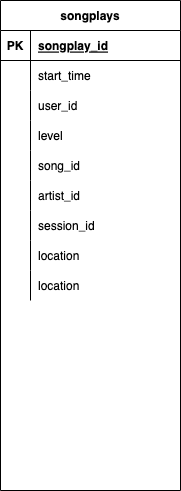

The diagram above was exported from draw.io. Its source (the exported page's mxGraphModel, read from the mxfile embedded in the PNG):
<mxGraphModel dx="1426" dy="793" grid="1" gridSize="10" guides="1" tooltips="1" connect="1" arrows="1" fold="1" page="1" pageScale="1" pageWidth="850" pageHeight="1100" math="0" shadow="0">
  <root>
    <mxCell id="0" />
    <mxCell id="1" parent="0" />
    <mxCell id="yUax4mQPguPwVhXg-57G-1" value="songplays" style="shape=table;startSize=30;container=1;collapsible=1;childLayout=tableLayout;fixedRows=1;rowLines=0;fontStyle=1;align=center;resizeLast=1;" vertex="1" parent="1">
      <mxGeometry x="320" y="160" width="180" height="490" as="geometry" />
    </mxCell>
    <mxCell id="yUax4mQPguPwVhXg-57G-2" value="" style="shape=tableRow;horizontal=0;startSize=0;swimlaneHead=0;swimlaneBody=0;fillColor=none;collapsible=0;dropTarget=0;points=[[0,0.5],[1,0.5]];portConstraint=eastwest;top=0;left=0;right=0;bottom=1;" vertex="1" parent="yUax4mQPguPwVhXg-57G-1">
      <mxGeometry y="30" width="180" height="30" as="geometry" />
    </mxCell>
    <mxCell id="yUax4mQPguPwVhXg-57G-3" value="PK" style="shape=partialRectangle;connectable=0;fillColor=none;top=0;left=0;bottom=0;right=0;fontStyle=1;overflow=hidden;" vertex="1" parent="yUax4mQPguPwVhXg-57G-2">
      <mxGeometry width="30" height="30" as="geometry">
        <mxRectangle width="30" height="30" as="alternateBounds" />
      </mxGeometry>
    </mxCell>
    <mxCell id="yUax4mQPguPwVhXg-57G-4" value="songplay_id" style="shape=partialRectangle;connectable=0;fillColor=none;top=0;left=0;bottom=0;right=0;align=left;spacingLeft=6;fontStyle=5;overflow=hidden;" vertex="1" parent="yUax4mQPguPwVhXg-57G-2">
      <mxGeometry x="30" width="150" height="30" as="geometry">
        <mxRectangle width="150" height="30" as="alternateBounds" />
      </mxGeometry>
    </mxCell>
    <mxCell id="yUax4mQPguPwVhXg-57G-5" value="" style="shape=tableRow;horizontal=0;startSize=0;swimlaneHead=0;swimlaneBody=0;fillColor=none;collapsible=0;dropTarget=0;points=[[0,0.5],[1,0.5]];portConstraint=eastwest;top=0;left=0;right=0;bottom=0;" vertex="1" parent="yUax4mQPguPwVhXg-57G-1">
      <mxGeometry y="60" width="180" height="30" as="geometry" />
    </mxCell>
    <mxCell id="yUax4mQPguPwVhXg-57G-6" value="" style="shape=partialRectangle;connectable=0;fillColor=none;top=0;left=0;bottom=0;right=0;editable=1;overflow=hidden;" vertex="1" parent="yUax4mQPguPwVhXg-57G-5">
      <mxGeometry width="30" height="30" as="geometry">
        <mxRectangle width="30" height="30" as="alternateBounds" />
      </mxGeometry>
    </mxCell>
    <mxCell id="yUax4mQPguPwVhXg-57G-7" value="start_time" style="shape=partialRectangle;connectable=0;fillColor=none;top=0;left=0;bottom=0;right=0;align=left;spacingLeft=6;overflow=hidden;" vertex="1" parent="yUax4mQPguPwVhXg-57G-5">
      <mxGeometry x="30" width="150" height="30" as="geometry">
        <mxRectangle width="150" height="30" as="alternateBounds" />
      </mxGeometry>
    </mxCell>
    <mxCell id="yUax4mQPguPwVhXg-57G-8" value="" style="shape=tableRow;horizontal=0;startSize=0;swimlaneHead=0;swimlaneBody=0;fillColor=none;collapsible=0;dropTarget=0;points=[[0,0.5],[1,0.5]];portConstraint=eastwest;top=0;left=0;right=0;bottom=0;" vertex="1" parent="yUax4mQPguPwVhXg-57G-1">
      <mxGeometry y="90" width="180" height="30" as="geometry" />
    </mxCell>
    <mxCell id="yUax4mQPguPwVhXg-57G-9" value="" style="shape=partialRectangle;connectable=0;fillColor=none;top=0;left=0;bottom=0;right=0;editable=1;overflow=hidden;" vertex="1" parent="yUax4mQPguPwVhXg-57G-8">
      <mxGeometry width="30" height="30" as="geometry">
        <mxRectangle width="30" height="30" as="alternateBounds" />
      </mxGeometry>
    </mxCell>
    <mxCell id="yUax4mQPguPwVhXg-57G-10" value="user_id" style="shape=partialRectangle;connectable=0;fillColor=none;top=0;left=0;bottom=0;right=0;align=left;spacingLeft=6;overflow=hidden;" vertex="1" parent="yUax4mQPguPwVhXg-57G-8">
      <mxGeometry x="30" width="150" height="30" as="geometry">
        <mxRectangle width="150" height="30" as="alternateBounds" />
      </mxGeometry>
    </mxCell>
    <mxCell id="yUax4mQPguPwVhXg-57G-11" value="" style="shape=tableRow;horizontal=0;startSize=0;swimlaneHead=0;swimlaneBody=0;fillColor=none;collapsible=0;dropTarget=0;points=[[0,0.5],[1,0.5]];portConstraint=eastwest;top=0;left=0;right=0;bottom=0;" vertex="1" parent="yUax4mQPguPwVhXg-57G-1">
      <mxGeometry y="120" width="180" height="30" as="geometry" />
    </mxCell>
    <mxCell id="yUax4mQPguPwVhXg-57G-12" value="" style="shape=partialRectangle;connectable=0;fillColor=none;top=0;left=0;bottom=0;right=0;editable=1;overflow=hidden;" vertex="1" parent="yUax4mQPguPwVhXg-57G-11">
      <mxGeometry width="30" height="30" as="geometry">
        <mxRectangle width="30" height="30" as="alternateBounds" />
      </mxGeometry>
    </mxCell>
    <mxCell id="yUax4mQPguPwVhXg-57G-13" value="level" style="shape=partialRectangle;connectable=0;fillColor=none;top=0;left=0;bottom=0;right=0;align=left;spacingLeft=6;overflow=hidden;" vertex="1" parent="yUax4mQPguPwVhXg-57G-11">
      <mxGeometry x="30" width="150" height="30" as="geometry">
        <mxRectangle width="150" height="30" as="alternateBounds" />
      </mxGeometry>
    </mxCell>
    <mxCell id="yUax4mQPguPwVhXg-57G-14" value="" style="shape=tableRow;horizontal=0;startSize=0;swimlaneHead=0;swimlaneBody=0;fillColor=none;collapsible=0;dropTarget=0;points=[[0,0.5],[1,0.5]];portConstraint=eastwest;top=0;left=0;right=0;bottom=0;" vertex="1" parent="yUax4mQPguPwVhXg-57G-1">
      <mxGeometry y="150" width="180" height="30" as="geometry" />
    </mxCell>
    <mxCell id="yUax4mQPguPwVhXg-57G-15" value="" style="shape=partialRectangle;connectable=0;fillColor=none;top=0;left=0;bottom=0;right=0;editable=1;overflow=hidden;" vertex="1" parent="yUax4mQPguPwVhXg-57G-14">
      <mxGeometry width="30" height="30" as="geometry">
        <mxRectangle width="30" height="30" as="alternateBounds" />
      </mxGeometry>
    </mxCell>
    <mxCell id="yUax4mQPguPwVhXg-57G-16" value="song_id" style="shape=partialRectangle;connectable=0;fillColor=none;top=0;left=0;bottom=0;right=0;align=left;spacingLeft=6;overflow=hidden;" vertex="1" parent="yUax4mQPguPwVhXg-57G-14">
      <mxGeometry x="30" width="150" height="30" as="geometry">
        <mxRectangle width="150" height="30" as="alternateBounds" />
      </mxGeometry>
    </mxCell>
    <mxCell id="yUax4mQPguPwVhXg-57G-17" value="" style="shape=tableRow;horizontal=0;startSize=0;swimlaneHead=0;swimlaneBody=0;fillColor=none;collapsible=0;dropTarget=0;points=[[0,0.5],[1,0.5]];portConstraint=eastwest;top=0;left=0;right=0;bottom=0;" vertex="1" parent="yUax4mQPguPwVhXg-57G-1">
      <mxGeometry y="180" width="180" height="30" as="geometry" />
    </mxCell>
    <mxCell id="yUax4mQPguPwVhXg-57G-18" value="" style="shape=partialRectangle;connectable=0;fillColor=none;top=0;left=0;bottom=0;right=0;editable=1;overflow=hidden;" vertex="1" parent="yUax4mQPguPwVhXg-57G-17">
      <mxGeometry width="30" height="30" as="geometry">
        <mxRectangle width="30" height="30" as="alternateBounds" />
      </mxGeometry>
    </mxCell>
    <mxCell id="yUax4mQPguPwVhXg-57G-19" value="artist_id" style="shape=partialRectangle;connectable=0;fillColor=none;top=0;left=0;bottom=0;right=0;align=left;spacingLeft=6;overflow=hidden;" vertex="1" parent="yUax4mQPguPwVhXg-57G-17">
      <mxGeometry x="30" width="150" height="30" as="geometry">
        <mxRectangle width="150" height="30" as="alternateBounds" />
      </mxGeometry>
    </mxCell>
    <mxCell id="yUax4mQPguPwVhXg-57G-20" value="" style="shape=tableRow;horizontal=0;startSize=0;swimlaneHead=0;swimlaneBody=0;fillColor=none;collapsible=0;dropTarget=0;points=[[0,0.5],[1,0.5]];portConstraint=eastwest;top=0;left=0;right=0;bottom=0;" vertex="1" parent="yUax4mQPguPwVhXg-57G-1">
      <mxGeometry y="210" width="180" height="30" as="geometry" />
    </mxCell>
    <mxCell id="yUax4mQPguPwVhXg-57G-21" value="" style="shape=partialRectangle;connectable=0;fillColor=none;top=0;left=0;bottom=0;right=0;editable=1;overflow=hidden;" vertex="1" parent="yUax4mQPguPwVhXg-57G-20">
      <mxGeometry width="30" height="30" as="geometry">
        <mxRectangle width="30" height="30" as="alternateBounds" />
      </mxGeometry>
    </mxCell>
    <mxCell id="yUax4mQPguPwVhXg-57G-22" value="session_id" style="shape=partialRectangle;connectable=0;fillColor=none;top=0;left=0;bottom=0;right=0;align=left;spacingLeft=6;overflow=hidden;" vertex="1" parent="yUax4mQPguPwVhXg-57G-20">
      <mxGeometry x="30" width="150" height="30" as="geometry">
        <mxRectangle width="150" height="30" as="alternateBounds" />
      </mxGeometry>
    </mxCell>
    <mxCell id="yUax4mQPguPwVhXg-57G-23" value="" style="shape=tableRow;horizontal=0;startSize=0;swimlaneHead=0;swimlaneBody=0;fillColor=none;collapsible=0;dropTarget=0;points=[[0,0.5],[1,0.5]];portConstraint=eastwest;top=0;left=0;right=0;bottom=0;" vertex="1" parent="yUax4mQPguPwVhXg-57G-1">
      <mxGeometry y="240" width="180" height="30" as="geometry" />
    </mxCell>
    <mxCell id="yUax4mQPguPwVhXg-57G-24" value="" style="shape=partialRectangle;connectable=0;fillColor=none;top=0;left=0;bottom=0;right=0;editable=1;overflow=hidden;" vertex="1" parent="yUax4mQPguPwVhXg-57G-23">
      <mxGeometry width="30" height="30" as="geometry">
        <mxRectangle width="30" height="30" as="alternateBounds" />
      </mxGeometry>
    </mxCell>
    <mxCell id="yUax4mQPguPwVhXg-57G-25" value="location" style="shape=partialRectangle;connectable=0;fillColor=none;top=0;left=0;bottom=0;right=0;align=left;spacingLeft=6;overflow=hidden;" vertex="1" parent="yUax4mQPguPwVhXg-57G-23">
      <mxGeometry x="30" width="150" height="30" as="geometry">
        <mxRectangle width="150" height="30" as="alternateBounds" />
      </mxGeometry>
    </mxCell>
    <mxCell id="yUax4mQPguPwVhXg-57G-26" value="" style="shape=tableRow;horizontal=0;startSize=0;swimlaneHead=0;swimlaneBody=0;fillColor=none;collapsible=0;dropTarget=0;points=[[0,0.5],[1,0.5]];portConstraint=eastwest;top=0;left=0;right=0;bottom=0;" vertex="1" parent="yUax4mQPguPwVhXg-57G-1">
      <mxGeometry y="270" width="180" height="30" as="geometry" />
    </mxCell>
    <mxCell id="yUax4mQPguPwVhXg-57G-27" value="" style="shape=partialRectangle;connectable=0;fillColor=none;top=0;left=0;bottom=0;right=0;editable=1;overflow=hidden;" vertex="1" parent="yUax4mQPguPwVhXg-57G-26">
      <mxGeometry width="30" height="30" as="geometry">
        <mxRectangle width="30" height="30" as="alternateBounds" />
      </mxGeometry>
    </mxCell>
    <mxCell id="yUax4mQPguPwVhXg-57G-28" value="location" style="shape=partialRectangle;connectable=0;fillColor=none;top=0;left=0;bottom=0;right=0;align=left;spacingLeft=6;overflow=hidden;" vertex="1" parent="yUax4mQPguPwVhXg-57G-26">
      <mxGeometry x="30" width="150" height="30" as="geometry">
        <mxRectangle width="150" height="30" as="alternateBounds" />
      </mxGeometry>
    </mxCell>
  </root>
</mxGraphModel>